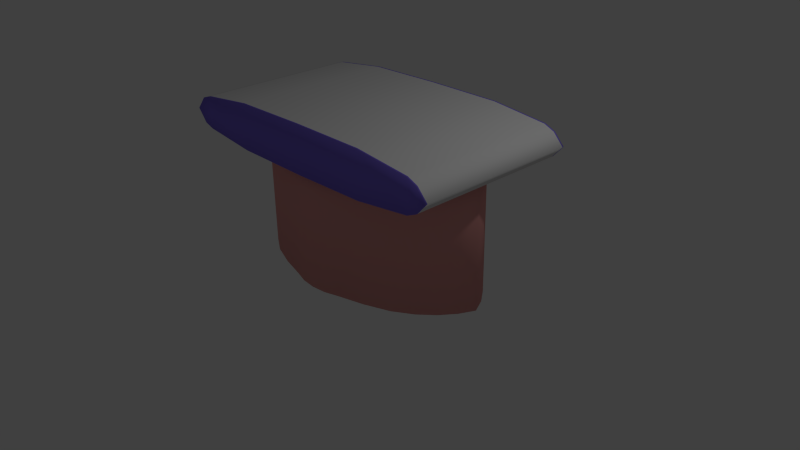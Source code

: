 # Source: Shops1.blend  (saved by Blender 2.79.0; exported with 4.5.12 LTS)
import bpy
from mathutils import Matrix  # noqa: F401  (used for matrix-valued properties, if any)

bpy.ops.wm.read_factory_settings(use_empty=True)
scene = bpy.context.scene
scene.name = 'Scene'

# ---- collections
col_collection_1 = bpy.data.collections.new('Collection 1'); scene.collection.children.link(col_collection_1)

# ---- materials (node trees are filled in below, after node groups)
mat_material_do_balcao = bpy.data.materials.new('material do balcao')
mat_material_do_balcao.alpha_threshold = 0.0
mat_material_do_balcao.use_transparent_shadow = False
mat_material_do_balcao.diffuse_color = (0.8, 0.7539, 0.3263, 1.0)
mat_material_do_balcao.roughness = 0.5
mat_material_do_balcao.line_color = (0.0, 0.0, 0.0, 1.0)
mat_material_de_cima = bpy.data.materials.new('material de cima')
mat_material_de_cima.alpha_threshold = 0.0
mat_material_de_cima.use_transparent_shadow = False
mat_material_de_cima.roughness = 0.5
mat_material_de_cima.line_color = (0.0, 0.0, 0.0, 1.0)
mat_material_da_letra = bpy.data.materials.new('material da letra')
mat_material_da_letra.alpha_threshold = 0.0
mat_material_da_letra.use_transparent_shadow = False
mat_material_da_letra.diffuse_color = (0.2331, 0.1697, 0.8, 1.0)
mat_material_da_letra.roughness = 0.5
mat_material_da_letra.line_color = (0.0, 0.0, 0.0, 1.0)
mat_materialda_estrutura = bpy.data.materials.new('materialDa Estrutura')
mat_materialda_estrutura.alpha_threshold = 0.0
mat_materialda_estrutura.use_transparent_shadow = False
mat_materialda_estrutura.diffuse_color = (0.8, 0.3506, 0.3302, 1.0)
mat_materialda_estrutura.roughness = 0.5
mat_materialda_estrutura.line_color = (0.0, 0.0, 0.0, 1.0)
mat_dentrodoshops = bpy.data.materials.new('dentroDoShops')
mat_dentrodoshops.alpha_threshold = 0.0
mat_dentrodoshops.use_transparent_shadow = False
mat_dentrodoshops.diffuse_color = (0.8, 0.7511, 0.3733, 1.0)
mat_dentrodoshops.roughness = 0.5
mat_dentrodoshops.line_color = (0.0, 0.0, 0.0, 1.0)

# ---- material node trees

# ---- world
world_world = bpy.data.worlds.new('World'); scene.world = world_world
world_world.color = (0.05088, 0.05088, 0.05088)
world_world.use_sun_shadow = False
world_world.sun_shadow_jitter_overblur = 0.0
world_world.cycles.sampling_method = 'NONE'
world_world.cycles.sample_map_resolution = 256

# ---- cameras
cam_camera = bpy.data.cameras.new('Camera')
cam_camera.clip_end = 100.0
cam_camera.lens = 35.0
cam_camera.sensor_width = 32.0
cam_camera.sensor_height = 18.0
cam_camera.ortho_scale = 7.314
cam_camera.dof.focus_distance = 0.0
cam_camera.dof.aperture_fstop = 128.0

# ---- lights
light_lamp = bpy.data.lights.new('Lamp', 'POINT')
light_lamp.transmission_factor = 0.0
light_lamp.cutoff_distance = 30.0
light_lamp.energy = 100.0
light_lamp.shadow_buffer_clip_start = 1.001
light_lamp.shadow_soft_size = 0.1
light_lamp.shadow_maximum_resolution = 0.006
light_lamp.use_absolute_resolution = True
light_lamp.cycles.use_multiple_importance_sampling = False

# ---- meshes
me_cubo = bpy.data.meshes.new('Cubo')
me_cubo.from_pydata([(-1.0, -1.0, -1.0), (-1.0, 1.0, -1.0), (1.0, 1.0, -1.0), (1.0, -1.0, -1.0), (-1.0, -1.0, 1.0), (-1.0, 1.0, 1.0), (1.0, 1.0, 1.0), (1.0, -1.0, 1.0)], [], [(4, 5, 1, 0), (5, 6, 2, 1), (6, 7, 3, 2), (7, 4, 0, 3), (0, 1, 2, 3), (7, 6, 5, 4)])
_uv = me_cubo.uv_layers.new(name='Mapa UV')
_uv.uv.foreach_set('vector', [0.4536, 0.3975, 0.7265, 0.3975, 0.7265, 0.3391, 0.4536, 0.3391, 0.7265, 0.3975, 0.7265, 0.3975, 0.7265, 0.3391, 0.7265, 0.3391, 0.7265, 0.3975, 0.4536, 0.3975, 0.4536, 0.3391, 0.7265, 0.3391, 0.4536, 0.3975, 0.4536, 0.3975, 0.4536, 0.3391, 0.4536, 0.3391, 0.4536, 0.3391, 0.7265, 0.3391, 0.7265, 0.3391, 0.4536, 0.3391, 0.4536, 0.3975, 0.7265, 0.3975, 0.7265, 0.3975, 0.4536, 0.3975])
me_cubo.materials.append(mat_material_do_balcao)
me_cubo.use_remesh_preserve_volume = False
me_cubo.use_remesh_preserve_attributes = False
me_cubo.use_mirror_vertex_groups = False
me_cubo.update()
me_c_rculo_002 = bpy.data.meshes.new('Círculo.002')
me_c_rculo_002.from_pydata([(-0.004402, 2.522, 1.479), (-0.2965, 2.179, 1.479), (-0.4149, 1.244, 1.479), (-0.43, -0.03333, 1.479), (-0.4149, -1.311, 1.479), (-0.2964, -2.246, 1.479), (-0.004402, -2.588, 1.479), (0.2876, -2.246, 1.479), (0.4061, -1.311, 1.479), (0.4212, -0.03333, 1.479), (0.4061, 1.244, 1.479), (0.2876, 2.179, 1.479), (-0.2348, 2.351, 1.479), (-0.2129, -2.417, 1.479), (0.2041, -2.417, 1.479), (0.226, 2.351, 1.479), (-0.004404, 2.522, -1.528), (-0.2965, 2.179, -1.528), (-0.4149, 1.244, -1.528), (-0.43, -0.03333, -1.528), (-0.4149, -1.311, -1.528), (-0.2965, -2.246, -1.528), (-0.004404, -2.588, -1.528), (0.2854, -2.251, -1.528), (0.4061, -1.311, -1.528), (0.4212, -0.03333, -1.528), (0.4061, 1.244, -1.528), (0.2876, 2.179, -1.528), (-0.238, 2.342, -1.528), (-0.2129, -2.417, -1.528), (0.2041, -2.417, -1.528), (0.226, 2.351, -1.528), (0.2907, 2.155, 1.479), (-0.004402, -2.588, 1.451), (0.2041, -2.417, 1.451), (-0.4149, -1.311, 1.451), (-0.2964, -2.246, 1.451), (-0.004402, 2.522, 1.451), (0.226, 2.351, 1.451), (-0.4149, 1.244, 1.451), (-0.43, -0.03333, 1.451), (-0.2129, -2.417, 1.451), (-0.2349, 2.35, 1.451), (0.2876, 2.179, 1.451), (-0.2965, 2.179, 1.451), (0.2041, -2.417, -1.498), (-0.2965, -2.246, -1.498), (0.226, 2.351, -1.498), (-0.43, -0.03333, -1.498), (-0.2129, -2.417, -1.498), (-0.238, 2.342, -1.498), (-0.004404, -2.588, -1.498), (-0.4149, -1.311, -1.498), (-0.004404, 2.522, -1.498), (-0.4149, 1.244, -1.498), (0.2876, 2.179, -1.498), (-0.2965, 2.179, -1.498), (0.4212, -0.03333, 1.454), (0.4061, 1.244, 1.454), (0.2876, -2.246, 1.454), (0.4061, -1.311, 1.454), (0.4061, 1.244, -1.485), (0.4061, -1.311, -1.485), (0.4212, -0.03333, -1.485), (0.2876, -2.246, -1.485)], [], [(51, 22, 30, 45), (52, 20, 21, 46), (53, 47, 31, 16), (54, 18, 19, 48), (51, 49, 29, 22), (53, 16, 28, 50), (55, 27, 31, 47), (63, 25, 26, 61), (64, 23, 24, 62), (46, 21, 29, 49), (48, 19, 20, 52), (7, 14, 34, 59), (56, 17, 18, 54), (58, 61, 55, 43), (62, 24, 25, 63), (12, 15, 0), (1, 32, 11, 15), (1, 15, 12), (3, 9, 10), (3, 10, 2), (4, 8, 9), (4, 9, 3), (5, 7, 8), (5, 8, 4), (13, 14, 7), (13, 7, 5), (6, 14, 13), (30, 22, 29), (30, 29, 21), (25, 24, 19), (24, 20, 19), (26, 25, 18), (25, 19, 18), (27, 26, 17), (26, 18, 17), (56, 50, 28, 17), (28, 31, 27), (28, 27, 17), (28, 16, 31), (6, 33, 34, 14), (4, 35, 36, 5), (0, 15, 38, 37), (2, 39, 40, 3), (6, 13, 41, 33), (0, 37, 42, 12), (11, 43, 38, 15), (5, 36, 41, 13), (3, 40, 35, 4), (1, 44, 39, 2), (1, 12, 42, 44), (33, 51, 45, 34), (35, 52, 46, 36), (37, 38, 47, 53), (39, 54, 48, 40), (33, 41, 49, 51), (37, 53, 50, 42), (43, 55, 47, 38), (36, 46, 49, 41), (40, 48, 52, 35), (44, 56, 54, 39), (44, 42, 50, 56), (9, 57, 58, 10), (7, 59, 60, 8), (8, 60, 57, 9), (2, 10, 32), (2, 32, 1), (10, 58, 43, 11, 32), (57, 63, 61, 58), (59, 64, 62, 60), (60, 62, 63, 57), (61, 26, 27, 55), (59, 34, 45, 64), (23, 30, 21), (24, 23, 20), (23, 21, 20), (64, 45, 30, 23)])
me_c_rculo_002.polygons.foreach_set('use_smooth', [True] * 76)
me_c_rculo_002.polygons.foreach_set('material_index', [1, 1, 1, 1, 1, 1, 1, 1, 1, 1, 1, 1, 1, 0, 1, 1, 1, 1, 1, 1, 1, 1, 1, 1, 1, 1, 1, 1, 1, 1, 1, 1, 1, 1, 1, 1, 1, 1, 1, 1, 1, 1, 1, 1, 1, 1, 1, 1, 1, 1, 0, 0, 0, 0, 0, 0, 0, 0, 0, 0, 0, 1, 1, 1, 1, 1, 1, 0, 0, 0, 1, 0, 1, 1, 1, 1])
_uv = me_c_rculo_002.uv_layers.new(name='Mapa UV')
_uv.uv.foreach_set('vector', [0.009147, 0.8532, 0.01486, 0.8536, 0.04195, 0.8195, 0.03785, 0.8146, 0.2467, 0.9471, 0.2473, 0.9413, 0.06877, 0.909, 0.06671, 0.9145, 0.9931, 0.8765, 0.9696, 0.8328, 0.9652, 0.8374, 0.9876, 0.8762, 0.7521, 0.9565, 0.7517, 0.9507, 0.5, 0.9519, 0.4999, 0.9577, 0.009147, 0.8532, 0.03288, 0.8951, 0.03748, 0.8905, 0.01486, 0.8536, 0.9931, 0.8765, 0.9876, 0.8762, 0.9593, 0.912, 0.963, 0.9165, 0.9365, 0.8159, 0.9345, 0.8215, 0.9652, 0.8374, 0.9696, 0.8328, 0.5037, 0.7703, 0.5036, 0.7789, 0.7564, 0.7898, 0.7573, 0.7814, 0.07174, 0.7954, 0.07338, 0.8038, 0.2527, 0.7787, 0.2521, 0.7703, 0.06671, 0.9145, 0.06877, 0.909, 0.03748, 0.8905, 0.03288, 0.8951, 0.4999, 0.9577, 0.5, 0.9519, 0.2473, 0.9413, 0.2467, 0.9471, 0.07548, 0.6701, 0.04577, 0.5873, 0.04224, 0.6057, 0.07378, 0.6928, 0.9321, 0.9304, 0.9304, 0.9247, 0.7517, 0.9507, 0.7521, 0.9565, 0.7064, 0.5889, 0.4317, 0.3964, 0.4574, 0.3803, 0.748, 0.3926, 0.2521, 0.7703, 0.2527, 0.7787, 0.5036, 0.7789, 0.5037, 0.7703, 0.9711, 0.3071, 0.9648, 0.7124, 0.9954, 0.5218, 0.94, 0.2302, 0.9283, 0.7718, 0.9335, 0.7685, 0.9648, 0.7124, 0.94, 0.2302, 0.9648, 0.7124, 0.9711, 0.3071, 0.5075, 0.02176, 0.5042, 0.8842, 0.7549, 0.8849, 0.5075, 0.02176, 0.7549, 0.8849, 0.7601, 0.07319, 0.2561, 0.02858, 0.252, 0.8322, 0.5042, 0.8842, 0.2561, 0.02858, 0.5042, 0.8842, 0.5075, 0.02176, 0.08096, 0.1561, 0.07548, 0.6701, 0.252, 0.8322, 0.08096, 0.1561, 0.252, 0.8322, 0.2561, 0.02858, 0.05031, 0.2277, 0.04577, 0.5873, 0.07548, 0.6701, 0.05031, 0.2277, 0.07548, 0.6701, 0.08096, 0.1561, 0.02317, 0.4005, 0.04577, 0.5873, 0.05031, 0.2277, 0.04195, 0.8195, 0.01486, 0.8536, 0.03748, 0.8905, 0.04195, 0.8195, 0.03748, 0.8905, 0.06877, 0.909, 0.5036, 0.7789, 0.2527, 0.7787, 0.5, 0.9519, 0.2527, 0.7787, 0.2473, 0.9413, 0.5, 0.9519, 0.7564, 0.7898, 0.5036, 0.7789, 0.7517, 0.9507, 0.5036, 0.7789, 0.5, 0.9519, 0.7517, 0.9507, 0.9345, 0.8215, 0.7564, 0.7898, 0.9304, 0.9247, 0.7564, 0.7898, 0.7517, 0.9507, 0.9304, 0.9247, 0.9321, 0.9304, 0.963, 0.9165, 0.9593, 0.912, 0.9304, 0.9247, 0.9593, 0.912, 0.9652, 0.8374, 0.9345, 0.8215, 0.9593, 0.912, 0.9345, 0.8215, 0.9304, 0.9247, 0.9593, 0.912, 0.9876, 0.8762, 0.9652, 0.8374, 0.02317, 0.4005, 0.01685, 0.3986, 0.04224, 0.6057, 0.04577, 0.5873, 0.2561, 0.02858, 0.2557, 0.001024, 0.07932, 0.1303, 0.08096, 0.1561, 0.9954, 0.5218, 0.9648, 0.7124, 0.9678, 0.7339, 1.002, 0.5244, 0.7601, 0.07319, 0.7607, 0.04589, 0.5076, -0.00603, 0.5075, 0.02176, 0.02317, 0.4005, 0.05031, 0.2277, 0.04717, 0.2078, 0.01685, 0.3986, 0.9954, 0.5218, 1.002, 0.5244, 0.9748, 0.2859, 0.9711, 0.3071, 0.9335, 0.7685, 0.9349, 0.7955, 0.9678, 0.7339, 0.9648, 0.7124, 0.08096, 0.1561, 0.07932, 0.1303, 0.04717, 0.2078, 0.05031, 0.2277, 0.5075, 0.02176, 0.5076, -0.00603, 0.2557, 0.001024, 0.2561, 0.02858, 0.94, 0.2302, 0.9418, 0.2038, 0.7607, 0.04589, 0.7601, 0.07319, 0.94, 0.2302, 0.9711, 0.3071, 0.9748, 0.2859, 0.9418, 0.2038, 0.007516, 0.4649, 0.2948, 0.4164, 0.2982, 0.4216, 0.01774, 0.5092, 0.0451, 0.1961, 0.324, 0.3911, 0.2997, 0.4055, 0.0001257, 0.3944, 0.7407, 0.3229, 0.748, 0.3696, 0.4618, 0.3741, 0.4639, 0.3684, 0.6124, 0.07775, 0.4199, 0.3605, 0.3706, 0.3738, 0.2977, 0.0001257, 0.007516, 0.4649, 0.0003019, 0.4197, 0.2966, 0.4101, 0.2948, 0.4164, 0.7407, 0.3229, 0.4639, 0.3684, 0.4592, 0.3638, 0.7301, 0.2772, 0.748, 0.3926, 0.4574, 0.3803, 0.4618, 0.3741, 0.748, 0.3696, 0.0001257, 0.3944, 0.2997, 0.4055, 0.2966, 0.4101, 0.0003019, 0.4197, 0.2977, 0.0001257, 0.3706, 0.3738, 0.324, 0.3911, 0.0451, 0.1961, 0.7222, 0.2545, 0.4534, 0.3594, 0.4199, 0.3605, 0.6124, 0.07775, 0.7222, 0.2545, 0.7301, 0.2772, 0.4592, 0.3638, 0.4534, 0.3594, 0.5042, 0.8842, 0.5041, 0.9085, 0.7552, 0.9085, 0.7549, 0.8849, 0.07548, 0.6701, 0.07378, 0.6928, 0.2515, 0.8558, 0.252, 0.8322, 0.252, 0.8322, 0.2515, 0.8558, 0.5041, 0.9085, 0.5042, 0.8842, 0.7601, 0.07319, 0.7549, 0.8849, 0.9283, 0.7718, 0.7601, 0.07319, 0.9283, 0.7718, 0.94, 0.2302, 0.7549, 0.8849, 0.7552, 0.9085, 0.9349, 0.7955, 0.9335, 0.7685, 0.9283, 0.7718, 0.4562, 0.7871, 0.3841, 0.4139, 0.4317, 0.3964, 0.7064, 0.5889, 0.02604, 0.5326, 0.3032, 0.4242, 0.3341, 0.4265, 0.1395, 0.7112, 0.1395, 0.7112, 0.3341, 0.4265, 0.3841, 0.4139, 0.4562, 0.7871, 0.7573, 0.7814, 0.7564, 0.7898, 0.9345, 0.8215, 0.9365, 0.8159, 0.02604, 0.5326, 0.01774, 0.5092, 0.2982, 0.4216, 0.3032, 0.4242, 0.07338, 0.8038, 0.04195, 0.8195, 0.06877, 0.909, 0.2527, 0.7787, 0.07338, 0.8038, 0.2473, 0.9413, 0.07338, 0.8038, 0.06877, 0.909, 0.2473, 0.9413, 0.07174, 0.7954, 0.03785, 0.8146, 0.04195, 0.8195, 0.07338, 0.8038])
me_c_rculo_002.materials.append(mat_material_de_cima)
me_c_rculo_002.materials.append(mat_material_da_letra)
me_c_rculo_002.use_remesh_preserve_volume = False
me_c_rculo_002.use_remesh_preserve_attributes = False
me_c_rculo_002.use_mirror_vertex_groups = False
me_c_rculo_002.update()
me_c_rculo = bpy.data.meshes.new('Círculo')
me_c_rculo.from_pydata([(-0.9289, -0.1951, -1.001), (-0.872, -0.3827, -1.001), (-0.7795, -0.7308, -1.001), (-0.6552, -1.062, -1.001), (-0.5036, -1.306, -1.001), (-0.3308, -1.496, -1.001), (-0.1432, -1.638, -1.001), (0.05193, -1.733, -1.001), (0.247, -1.638, -1.001), (0.4346, -1.496, -1.001), (0.6075, -1.306, -1.001), (0.759, -1.062, -1.001), (0.8834, -0.7308, -1.001), (-0.9289, -0.1951, 0.2692), (-0.872, -0.3827, 0.2692), (-0.7795, -0.7308, 0.2692), (-0.6552, -1.062, 0.2692), (-0.5036, -1.306, 0.2692), (-0.3308, -1.496, 0.2692), (-0.1432, -1.638, 0.2692), (0.05193, -1.733, 0.2692), (0.247, -1.638, 0.2692), (0.4346, -1.496, 0.2692), (0.6075, -1.306, 0.2692), (0.759, -1.062, 0.2692), (0.8834, -0.7308, 0.2692), (0.9758, -0.3827, 0.2692), (1.033, -0.1951, 0.2692), (-0.9289, -0.1951, 0.5751), (-0.872, -0.3827, 0.5751), (-0.7795, -0.7308, 0.5751), (-0.6552, -1.062, 0.5751), (-0.5036, -1.306, 0.5751), (-0.3308, -1.496, 0.5751), (-0.1432, -1.638, 0.5751), (0.05193, -1.733, 0.5751), (0.247, -1.638, 0.5751), (0.4346, -1.496, 0.5751), (0.6075, -1.306, 0.5751), (0.759, -1.062, 0.5751), (0.8834, -0.7308, 0.5751), (0.9758, -0.3827, 0.5751), (1.033, -0.1951, 0.5751), (-0.9481, 2.022e-08, -1.001), (-0.9289, 0.1951, -1.001), (-0.872, 0.3827, -1.001), (-0.7795, 0.7308, -1.001), (-0.6552, 1.062, -1.001), (-0.5036, 1.306, -1.001), (-0.3308, 1.496, -1.001), (-0.1432, 1.638, -1.001), (0.05193, 1.733, -1.001), (0.247, 1.638, -1.001), (0.4346, 1.496, -1.001), (0.6075, 1.306, -1.001), (0.759, 1.062, -1.001), (0.8834, 0.7308, -1.001), (-0.9481, 2.022e-08, 0.2692), (-0.9289, 0.1951, 0.2692), (-0.872, 0.3827, 0.2692), (-0.7795, 0.7308, 0.2692), (-0.6552, 1.062, 0.2692), (-0.5036, 1.306, 0.2692), (-0.3308, 1.496, 0.2692), (-0.1432, 1.638, 0.2692), (0.05193, 1.733, 0.2692), (0.247, 1.638, 0.2692), (0.4346, 1.496, 0.2692), (0.6075, 1.306, 0.2692), (0.759, 1.062, 0.2692), (0.8834, 0.7308, 0.2692), (0.9758, 0.3827, 0.2692), (1.033, 0.1951, 0.2692), (1.052, 2.022e-08, 0.2692), (-0.9481, 2.022e-08, 0.5751), (-0.9289, 0.1951, 0.5751), (-0.872, 0.3827, 0.5751), (-0.7795, 0.7308, 0.5751), (-0.6552, 1.062, 0.5751), (-0.5036, 1.306, 0.5751), (-0.3308, 1.496, 0.5751), (-0.1432, 1.638, 0.5751), (0.05193, 1.733, 0.5751), (0.247, 1.638, 0.5751), (0.4346, 1.496, 0.5751), (0.6075, 1.306, 0.5751), (0.759, 1.062, 0.5751), (0.8834, 0.7308, 0.5751), (0.9758, 0.3827, 0.5751), (1.033, 0.1951, 0.5751), (1.052, 2.022e-08, 0.5751), (-0.8955, -0.1885, -1.001), (-0.8392, -0.3734, -1.001), (-0.7472, -0.7204, -1.001), (-0.6247, -1.047, -1.001), (-0.4765, -1.285, -1.001), (-0.3078, -1.471, -1.001), (-0.1254, -1.609, -1.001), (0.05193, -1.699, -1.001), (0.2293, -1.609, -1.001), (0.4117, -1.471, -1.001), (0.5804, -1.285, -1.001), (0.7285, -1.047, -1.001), (0.8516, -0.7188, -1.001), (-0.8955, -0.1885, 0.2692), (-0.8392, -0.3734, 0.2692), (-0.7472, -0.7204, 0.2692), (-0.6247, -1.047, 0.2692), (-0.4765, -1.285, 0.2692), (-0.3078, -1.471, 0.2692), (-0.1254, -1.609, 0.2692), (0.05193, -1.699, 0.2692), (0.2293, -1.609, 0.2692), (0.4117, -1.471, 0.2692), (0.5804, -1.285, 0.2692), (0.7285, -1.047, 0.2692), (0.8512, -0.7199, 0.2692), (0.9431, -0.3734, 0.2692), (0.9994, -0.1885, 0.2692), (-0.8955, -0.1885, 0.5751), (-0.8392, -0.3734, 0.5751), (-0.7472, -0.7204, 0.5751), (-0.6247, -1.047, 0.5751), (-0.4765, -1.285, 0.5751), (-0.3078, -1.471, 0.5751), (-0.1254, -1.609, 0.5751), (0.05193, -1.699, 0.5751), (0.2293, -1.609, 0.5751), (0.4117, -1.471, 0.5751), (0.5804, -1.285, 0.5751), (0.7285, -1.047, 0.5751), (0.851, -0.7204, 0.5751), (0.9431, -0.3734, 0.5751), (0.9994, -0.1885, 0.5751), (-0.9141, 2.022e-08, -1.001), (-0.8955, 0.1885, -1.001), (-0.8392, 0.3734, -1.001), (-0.7472, 0.7204, -1.001), (-0.6247, 1.047, -1.001), (-0.4765, 1.285, -1.001), (-0.3078, 1.471, -1.001), (-0.1254, 1.609, -1.001), (0.05193, 1.699, -1.001), (0.2293, 1.609, -1.001), (0.4117, 1.471, -1.001), (0.5804, 1.285, -1.001), (0.7285, 1.047, -1.001), (0.8516, 0.7188, -1.001), (-0.9141, 2.022e-08, 0.2692), (-0.8955, 0.1885, 0.2692), (-0.8392, 0.3734, 0.2692), (-0.7472, 0.7204, 0.2692), (-0.6247, 1.047, 0.2692), (-0.4765, 1.285, 0.2692), (-0.3078, 1.471, 0.2692), (-0.1254, 1.609, 0.2692), (0.05193, 1.699, 0.2692), (0.2293, 1.609, 0.2692), (0.4117, 1.471, 0.2692), (0.5804, 1.285, 0.2692), (0.7285, 1.047, 0.2692), (0.8512, 0.7199, 0.2692), (0.9431, 0.3734, 0.2692), (0.9994, 0.1885, 0.2692), (1.018, 2.022e-08, 0.2692), (-0.9141, 2.022e-08, 0.5751), (-0.8955, 0.1885, 0.5751), (-0.8392, 0.3734, 0.5751), (-0.7472, 0.7204, 0.5751), (-0.6247, 1.047, 0.5751), (-0.4765, 1.285, 0.5751), (-0.3078, 1.471, 0.5751), (-0.1254, 1.609, 0.5751), (0.05193, 1.699, 0.5751), (0.2293, 1.609, 0.5751), (0.4117, 1.471, 0.5751), (0.5804, 1.285, 0.5751), (0.7285, 1.047, 0.5751), (0.851, 0.7204, 0.5751), (0.9431, 0.3734, 0.5751), (0.9994, 0.1885, 0.5751), (1.018, 2.022e-08, 0.5751)], [], [(3, 4, 17, 16), (1, 2, 15, 14), (43, 0, 13, 57), (10, 11, 24, 23), (8, 9, 22, 21), (6, 7, 20, 19), (4, 5, 18, 17), (2, 3, 16, 15), (0, 1, 14, 13), (11, 12, 25, 24), (9, 10, 23, 22), (7, 8, 21, 20), (5, 6, 19, 18), (22, 23, 38, 37), (20, 21, 36, 35), (18, 19, 34, 33), (16, 17, 32, 31), (27, 73, 90, 42), (14, 15, 30, 29), (25, 26, 41, 40), (57, 13, 28, 74), (23, 24, 39, 38), (21, 22, 37, 36), (19, 20, 35, 34), (17, 18, 33, 32), (15, 16, 31, 30), (26, 27, 42, 41), (13, 14, 29, 28), (24, 25, 40, 39), (47, 61, 62, 48), (45, 59, 60, 46), (43, 57, 58, 44), (54, 68, 69, 55), (52, 66, 67, 53), (50, 64, 65, 51), (48, 62, 63, 49), (46, 60, 61, 47), (44, 58, 59, 45), (55, 69, 70, 56), (53, 67, 68, 54), (51, 65, 66, 52), (49, 63, 64, 50), (67, 84, 85, 68), (65, 82, 83, 66), (63, 80, 81, 64), (61, 78, 79, 62), (72, 89, 90, 73), (59, 76, 77, 60), (70, 87, 88, 71), (57, 74, 75, 58), (68, 85, 86, 69), (66, 83, 84, 67), (64, 81, 82, 65), (62, 79, 80, 63), (60, 77, 78, 61), (71, 88, 89, 72), (58, 75, 76, 59), (69, 86, 87, 70), (107, 108, 95, 94), (105, 106, 93, 92), (148, 104, 91, 134), (114, 115, 102, 101), (112, 113, 100, 99), (110, 111, 98, 97), (108, 109, 96, 95), (106, 107, 94, 93), (104, 105, 92, 91), (115, 116, 103, 102), (113, 114, 101, 100), (111, 112, 99, 98), (109, 110, 97, 96), (128, 129, 114, 113), (126, 127, 112, 111), (124, 125, 110, 109), (122, 123, 108, 107), (133, 181, 164, 118), (120, 121, 106, 105), (131, 132, 117, 116), (165, 119, 104, 148), (129, 130, 115, 114), (127, 128, 113, 112), (125, 126, 111, 110), (123, 124, 109, 108), (121, 122, 107, 106), (132, 133, 118, 117), (119, 120, 105, 104), (130, 131, 116, 115), (139, 153, 152, 138), (137, 151, 150, 136), (135, 149, 148, 134), (146, 160, 159, 145), (144, 158, 157, 143), (142, 156, 155, 141), (140, 154, 153, 139), (138, 152, 151, 137), (136, 150, 149, 135), (147, 161, 160, 146), (145, 159, 158, 144), (143, 157, 156, 142), (141, 155, 154, 140), (159, 176, 175, 158), (157, 174, 173, 156), (155, 172, 171, 154), (153, 170, 169, 152), (164, 181, 180, 163), (151, 168, 167, 150), (162, 179, 178, 161), (149, 166, 165, 148), (160, 177, 176, 159), (158, 175, 174, 157), (156, 173, 172, 155), (154, 171, 170, 153), (152, 169, 168, 151), (163, 180, 179, 162), (150, 167, 166, 149), (161, 178, 177, 160), (0, 43, 134, 91), (1, 0, 91, 92), (2, 1, 92, 93), (3, 2, 93, 94), (4, 3, 94, 95), (5, 4, 95, 96), (6, 5, 96, 97), (7, 6, 97, 98), (8, 7, 98, 99), (9, 8, 99, 100), (10, 9, 100, 101), (11, 10, 101, 102), (12, 11, 102, 103), (26, 25, 116, 117), (27, 26, 117, 118), (73, 27, 118, 164), (25, 12, 103, 116), (74, 28, 119, 165), (28, 29, 120, 119), (29, 30, 121, 120), (30, 31, 122, 121), (31, 32, 123, 122), (32, 33, 124, 123), (33, 34, 125, 124), (34, 35, 126, 125), (35, 36, 127, 126), (36, 37, 128, 127), (37, 38, 129, 128), (38, 39, 130, 129), (39, 40, 131, 130), (40, 41, 132, 131), (41, 42, 133, 132), (42, 90, 181, 133), (43, 44, 135, 134), (44, 45, 136, 135), (45, 46, 137, 136), (46, 47, 138, 137), (47, 48, 139, 138), (48, 49, 140, 139), (49, 50, 141, 140), (50, 51, 142, 141), (51, 52, 143, 142), (52, 53, 144, 143), (53, 54, 145, 144), (54, 55, 146, 145), (55, 56, 147, 146), (70, 71, 162, 161), (71, 72, 163, 162), (72, 73, 164, 163), (56, 70, 161, 147), (75, 74, 165, 166), (76, 75, 166, 167), (77, 76, 167, 168), (78, 77, 168, 169), (79, 78, 169, 170), (80, 79, 170, 171), (81, 80, 171, 172), (82, 81, 172, 173), (83, 82, 173, 174), (84, 83, 174, 175), (85, 84, 175, 176), (86, 85, 176, 177), (87, 86, 177, 178), (88, 87, 178, 179), (89, 88, 179, 180), (90, 89, 180, 181)])
me_c_rculo.polygons.foreach_set('use_smooth', [True] * 182)
me_c_rculo.polygons.foreach_set('material_index', [0, 0, 0, 0, 0, 0, 0, 0, 0, 0, 0, 0, 0, 0, 0, 0, 0, 0, 0, 0, 0, 0, 0, 0, 0, 0, 0, 0, 0, 0, 0, 0, 0, 0, 0, 0, 0, 0, 0, 0, 0, 0, 0, 0, 0, 0, 0, 0, 0, 0, 0, 0, 0, 0, 0, 0, 0, 0, 1, 1, 1, 1, 1, 1, 1, 1, 1, 1, 1, 1, 1, 1, 1, 1, 1, 1, 1, 1, 1, 1, 1, 1, 1, 1, 1, 1, 1, 1, 1, 1, 1, 1, 1, 1, 1, 1, 1, 1, 1, 1, 1, 1, 1, 1, 1, 1, 1, 1, 1, 1, 1, 1, 1, 1, 1, 1, 0, 0, 0, 0, 0, 0, 0, 0, 0, 0, 0, 0, 0, 0, 0, 0, 1, 0, 0, 0, 0, 0, 0, 0, 0, 0, 0, 0, 0, 0, 0, 0, 0, 0, 0, 0, 0, 0, 0, 0, 0, 0, 0, 0, 0, 0, 0, 0, 0, 1, 0, 0, 0, 0, 0, 0, 0, 0, 0, 0, 0, 0, 0, 0, 0, 0])
_uv = me_c_rculo.uv_layers.new(name='Mapa UV')
_uv.uv.foreach_set('vector', [0.4295, 0.431, 0.412, 0.431, 0.412, 0.5222, 0.4295, 0.5222, 0.4783, 0.431, 0.4533, 0.431, 0.4533, 0.5222, 0.4783, 0.5222, 0.5058, 0.431, 0.4918, 0.431, 0.4918, 0.5222, 0.5058, 0.5222, 0.412, 0.431, 0.4295, 0.431, 0.4295, 0.5222, 0.412, 0.5222, 0.3881, 0.431, 0.3983, 0.431, 0.3983, 0.5222, 0.3881, 0.5222, 0.3881, 0.431, 0.3813, 0.431, 0.3813, 0.5222, 0.3881, 0.5222, 0.412, 0.431, 0.3983, 0.431, 0.3983, 0.5222, 0.412, 0.5222, 0.4533, 0.431, 0.4295, 0.431, 0.4295, 0.5222, 0.4533, 0.5222, 0.4918, 0.431, 0.4783, 0.431, 0.4783, 0.5222, 0.4918, 0.5222, 0.4295, 0.431, 0.4533, 0.431, 0.4533, 0.5222, 0.4295, 0.5222, 0.3983, 0.431, 0.412, 0.431, 0.412, 0.5222, 0.3983, 0.5222, 0.3813, 0.431, 0.3881, 0.431, 0.3881, 0.5222, 0.3813, 0.5222, 0.3983, 0.431, 0.3881, 0.431, 0.3881, 0.5222, 0.3983, 0.5222, 0.3983, 0.5222, 0.412, 0.5222, 0.412, 0.5442, 0.3983, 0.5442, 0.3813, 0.5222, 0.3881, 0.5222, 0.3881, 0.5442, 0.3813, 0.5442, 0.3983, 0.5222, 0.3881, 0.5222, 0.3881, 0.5442, 0.3983, 0.5442, 0.4295, 0.5222, 0.412, 0.5222, 0.412, 0.5442, 0.4295, 0.5442, 0.4918, 0.5222, 0.5058, 0.5222, 0.5058, 0.5442, 0.4918, 0.5442, 0.4783, 0.5222, 0.4533, 0.5222, 0.4533, 0.5442, 0.4783, 0.5442, 0.4533, 0.5222, 0.4783, 0.5222, 0.4783, 0.5442, 0.4533, 0.5442, 0.5058, 0.5222, 0.4918, 0.5222, 0.4918, 0.5442, 0.5058, 0.5442, 0.412, 0.5222, 0.4295, 0.5222, 0.4295, 0.5442, 0.412, 0.5442, 0.3881, 0.5222, 0.3983, 0.5222, 0.3983, 0.5442, 0.3881, 0.5442, 0.3881, 0.5222, 0.3813, 0.5222, 0.3813, 0.5442, 0.3881, 0.5442, 0.412, 0.5222, 0.3983, 0.5222, 0.3983, 0.5442, 0.412, 0.5442, 0.4533, 0.5222, 0.4295, 0.5222, 0.4295, 0.5442, 0.4533, 0.5442, 0.4783, 0.5222, 0.4918, 0.5222, 0.4918, 0.5442, 0.4783, 0.5442, 0.4918, 0.5222, 0.4783, 0.5222, 0.4783, 0.5442, 0.4918, 0.5442, 0.4295, 0.5222, 0.4533, 0.5222, 0.4533, 0.5442, 0.4295, 0.5442, 0.5821, 0.431, 0.5821, 0.5222, 0.5996, 0.5222, 0.5996, 0.431, 0.5333, 0.431, 0.5333, 0.5222, 0.5583, 0.5222, 0.5583, 0.431, 0.5058, 0.431, 0.5058, 0.5222, 0.5198, 0.5222, 0.5198, 0.431, 0.5996, 0.431, 0.5996, 0.5222, 0.5821, 0.5222, 0.5821, 0.431, 0.6235, 0.431, 0.6235, 0.5222, 0.6133, 0.5222, 0.6133, 0.431, 0.6235, 0.431, 0.6235, 0.5222, 0.6303, 0.5222, 0.6303, 0.431, 0.5996, 0.431, 0.5996, 0.5222, 0.6133, 0.5222, 0.6133, 0.431, 0.5583, 0.431, 0.5583, 0.5222, 0.5821, 0.5222, 0.5821, 0.431, 0.5198, 0.431, 0.5198, 0.5222, 0.5333, 0.5222, 0.5333, 0.431, 0.5821, 0.431, 0.5821, 0.5222, 0.5583, 0.5222, 0.5583, 0.431, 0.6133, 0.431, 0.6133, 0.5222, 0.5996, 0.5222, 0.5996, 0.431, 0.6303, 0.431, 0.6303, 0.5222, 0.6235, 0.5222, 0.6235, 0.431, 0.6133, 0.431, 0.6133, 0.5222, 0.6235, 0.5222, 0.6235, 0.431, 0.6133, 0.5222, 0.6133, 0.5442, 0.5996, 0.5442, 0.5996, 0.5222, 0.6303, 0.5222, 0.6303, 0.5442, 0.6235, 0.5442, 0.6235, 0.5222, 0.6133, 0.5222, 0.6133, 0.5442, 0.6235, 0.5442, 0.6235, 0.5222, 0.5821, 0.5222, 0.5821, 0.5442, 0.5996, 0.5442, 0.5996, 0.5222, 0.5198, 0.5222, 0.5198, 0.5442, 0.5058, 0.5442, 0.5058, 0.5222, 0.5333, 0.5222, 0.5333, 0.5442, 0.5583, 0.5442, 0.5583, 0.5222, 0.5583, 0.5222, 0.5583, 0.5442, 0.5333, 0.5442, 0.5333, 0.5222, 0.5058, 0.5222, 0.5058, 0.5442, 0.5198, 0.5442, 0.5198, 0.5222, 0.5996, 0.5222, 0.5996, 0.5442, 0.5821, 0.5442, 0.5821, 0.5222, 0.6235, 0.5222, 0.6235, 0.5442, 0.6133, 0.5442, 0.6133, 0.5222, 0.6235, 0.5222, 0.6235, 0.5442, 0.6303, 0.5442, 0.6303, 0.5222, 0.5996, 0.5222, 0.5996, 0.5442, 0.6133, 0.5442, 0.6133, 0.5222, 0.5583, 0.5222, 0.5583, 0.5442, 0.5821, 0.5442, 0.5821, 0.5222, 0.5333, 0.5222, 0.5333, 0.5442, 0.5198, 0.5442, 0.5198, 0.5222, 0.5198, 0.5222, 0.5198, 0.5442, 0.5333, 0.5442, 0.5333, 0.5222, 0.5821, 0.5222, 0.5821, 0.5442, 0.5583, 0.5442, 0.5583, 0.5222, 0.4306, 0.5222, 0.4135, 0.5222, 0.4135, 0.431, 0.4306, 0.431, 0.479, 0.5222, 0.4541, 0.5222, 0.4541, 0.431, 0.479, 0.431, 0.5058, 0.5222, 0.4923, 0.5222, 0.4923, 0.431, 0.5058, 0.431, 0.4135, 0.5222, 0.4306, 0.5222, 0.4306, 0.431, 0.4135, 0.431, 0.3902, 0.5222, 0.4001, 0.5222, 0.4001, 0.431, 0.3902, 0.431, 0.3902, 0.5222, 0.3838, 0.5222, 0.3838, 0.431, 0.3902, 0.431, 0.4135, 0.5222, 0.4001, 0.5222, 0.4001, 0.431, 0.4135, 0.431, 0.4541, 0.5222, 0.4306, 0.5222, 0.4306, 0.431, 0.4541, 0.431, 0.4923, 0.5222, 0.479, 0.5222, 0.479, 0.431, 0.4923, 0.431, 0.4306, 0.5222, 0.4541, 0.5222, 0.4542, 0.431, 0.4306, 0.431, 0.4001, 0.5222, 0.4135, 0.5222, 0.4135, 0.431, 0.4001, 0.431, 0.3838, 0.5222, 0.3902, 0.5222, 0.3902, 0.431, 0.3838, 0.431, 0.4001, 0.5222, 0.3902, 0.5222, 0.3902, 0.431, 0.4001, 0.431, 0.4001, 0.5442, 0.4135, 0.5442, 0.4135, 0.5222, 0.4001, 0.5222, 0.3838, 0.5442, 0.3902, 0.5442, 0.3902, 0.5222, 0.3838, 0.5222, 0.4001, 0.5442, 0.3902, 0.5442, 0.3902, 0.5222, 0.4001, 0.5222, 0.4306, 0.5442, 0.4135, 0.5442, 0.4135, 0.5222, 0.4306, 0.5222, 0.4923, 0.5442, 0.5058, 0.5442, 0.5058, 0.5222, 0.4923, 0.5222, 0.479, 0.5442, 0.4541, 0.5442, 0.4541, 0.5222, 0.479, 0.5222, 0.4541, 0.5442, 0.479, 0.5442, 0.479, 0.5222, 0.4541, 0.5222, 0.5058, 0.5442, 0.4923, 0.5442, 0.4923, 0.5222, 0.5058, 0.5222, 0.4135, 0.5442, 0.4306, 0.5442, 0.4306, 0.5222, 0.4135, 0.5222, 0.3902, 0.5442, 0.4001, 0.5442, 0.4001, 0.5222, 0.3902, 0.5222, 0.3902, 0.5442, 0.3838, 0.5442, 0.3838, 0.5222, 0.3902, 0.5222, 0.4135, 0.5442, 0.4001, 0.5442, 0.4001, 0.5222, 0.4135, 0.5222, 0.4541, 0.5442, 0.4306, 0.5442, 0.4306, 0.5222, 0.4541, 0.5222, 0.479, 0.5442, 0.4923, 0.5442, 0.4923, 0.5222, 0.479, 0.5222, 0.4923, 0.5442, 0.479, 0.5442, 0.479, 0.5222, 0.4923, 0.5222, 0.4306, 0.5442, 0.4541, 0.5442, 0.4541, 0.5222, 0.4306, 0.5222, 0.5982, 0.431, 0.5982, 0.5222, 0.581, 0.5222, 0.581, 0.431, 0.5576, 0.431, 0.5576, 0.5222, 0.5326, 0.5222, 0.5326, 0.431, 0.5194, 0.431, 0.5194, 0.5222, 0.5058, 0.5222, 0.5058, 0.431, 0.581, 0.431, 0.581, 0.5222, 0.5982, 0.5222, 0.5982, 0.431, 0.6115, 0.431, 0.6115, 0.5222, 0.6214, 0.5222, 0.6214, 0.431, 0.6279, 0.431, 0.6279, 0.5222, 0.6214, 0.5222, 0.6214, 0.431, 0.6115, 0.431, 0.6115, 0.5222, 0.5982, 0.5222, 0.5982, 0.431, 0.581, 0.431, 0.581, 0.5222, 0.5576, 0.5222, 0.5576, 0.431, 0.5326, 0.431, 0.5326, 0.5222, 0.5194, 0.5222, 0.5194, 0.431, 0.5575, 0.431, 0.5575, 0.5222, 0.581, 0.5222, 0.581, 0.431, 0.5982, 0.431, 0.5982, 0.5222, 0.6115, 0.5222, 0.6115, 0.431, 0.6214, 0.431, 0.6214, 0.5222, 0.6279, 0.5222, 0.6279, 0.431, 0.6214, 0.431, 0.6214, 0.5222, 0.6115, 0.5222, 0.6115, 0.431, 0.5982, 0.5222, 0.5982, 0.5442, 0.6115, 0.5442, 0.6115, 0.5222, 0.6214, 0.5222, 0.6214, 0.5442, 0.6279, 0.5442, 0.6279, 0.5222, 0.6214, 0.5222, 0.6214, 0.5442, 0.6115, 0.5442, 0.6115, 0.5222, 0.5982, 0.5222, 0.5982, 0.5442, 0.581, 0.5442, 0.581, 0.5222, 0.5058, 0.5222, 0.5058, 0.5442, 0.5194, 0.5442, 0.5194, 0.5222, 0.5576, 0.5222, 0.5576, 0.5442, 0.5326, 0.5442, 0.5326, 0.5222, 0.5326, 0.5222, 0.5326, 0.5442, 0.5576, 0.5442, 0.5575, 0.5222, 0.5194, 0.5222, 0.5194, 0.5442, 0.5058, 0.5442, 0.5058, 0.5222, 0.581, 0.5222, 0.581, 0.5442, 0.5982, 0.5442, 0.5982, 0.5222, 0.6115, 0.5222, 0.6115, 0.5442, 0.6214, 0.5442, 0.6214, 0.5222, 0.6279, 0.5222, 0.6279, 0.5442, 0.6214, 0.5442, 0.6214, 0.5222, 0.6115, 0.5222, 0.6115, 0.5442, 0.5982, 0.5442, 0.5982, 0.5222, 0.581, 0.5222, 0.581, 0.5442, 0.5576, 0.5442, 0.5576, 0.5222, 0.5194, 0.5222, 0.5194, 0.5442, 0.5326, 0.5442, 0.5326, 0.5222, 0.5326, 0.5222, 0.5326, 0.5442, 0.5194, 0.5442, 0.5194, 0.5222, 0.5575, 0.5222, 0.5576, 0.5442, 0.581, 0.5442, 0.581, 0.5222, 0.4918, 0.431, 0.5058, 0.431, 0.5058, 0.431, 0.4923, 0.431, 0.4783, 0.431, 0.4918, 0.431, 0.4923, 0.431, 0.479, 0.431, 0.4533, 0.431, 0.4783, 0.431, 0.479, 0.431, 0.4541, 0.431, 0.4295, 0.431, 0.4533, 0.431, 0.4541, 0.431, 0.4306, 0.431, 0.412, 0.431, 0.4295, 0.431, 0.4306, 0.431, 0.4135, 0.431, 0.3983, 0.431, 0.412, 0.431, 0.4135, 0.431, 0.4001, 0.431, 0.3881, 0.431, 0.3983, 0.431, 0.4001, 0.431, 0.3902, 0.431, 0.3813, 0.431, 0.3881, 0.431, 0.3902, 0.431, 0.3838, 0.431, 0.3881, 0.431, 0.3813, 0.431, 0.3838, 0.431, 0.3902, 0.431, 0.3983, 0.431, 0.3881, 0.431, 0.3902, 0.431, 0.4001, 0.431, 0.412, 0.431, 0.3983, 0.431, 0.4001, 0.431, 0.4135, 0.431, 0.4295, 0.431, 0.412, 0.431, 0.4135, 0.431, 0.4306, 0.431, 0.4533, 0.431, 0.4295, 0.431, 0.4306, 0.431, 0.4542, 0.431, 0.4783, 0.5222, 0.4533, 0.5222, 0.4541, 0.5222, 0.479, 0.5222, 0.4918, 0.5222, 0.4783, 0.5222, 0.479, 0.5222, 0.4923, 0.5222, 0.5058, 0.5222, 0.4918, 0.5222, 0.4923, 0.5222, 0.5058, 0.5222, 0.4533, 0.5222, 0.4533, 0.431, 0.4542, 0.431, 0.4541, 0.5222, 0.5058, 0.5442, 0.4918, 0.5442, 0.4923, 0.5442, 0.5058, 0.5442, 0.4918, 0.5442, 0.4783, 0.5442, 0.479, 0.5442, 0.4923, 0.5442, 0.4783, 0.5442, 0.4533, 0.5442, 0.4541, 0.5442, 0.479, 0.5442, 0.4533, 0.5442, 0.4295, 0.5442, 0.4306, 0.5442, 0.4541, 0.5442, 0.4295, 0.5442, 0.412, 0.5442, 0.4135, 0.5442, 0.4306, 0.5442, 0.412, 0.5442, 0.3983, 0.5442, 0.4001, 0.5442, 0.4135, 0.5442, 0.3983, 0.5442, 0.3881, 0.5442, 0.3902, 0.5442, 0.4001, 0.5442, 0.3881, 0.5442, 0.3813, 0.5442, 0.3838, 0.5442, 0.3902, 0.5442, 0.3813, 0.5442, 0.3881, 0.5442, 0.3902, 0.5442, 0.3838, 0.5442, 0.3881, 0.5442, 0.3983, 0.5442, 0.4001, 0.5442, 0.3902, 0.5442, 0.3983, 0.5442, 0.412, 0.5442, 0.4135, 0.5442, 0.4001, 0.5442, 0.412, 0.5442, 0.4295, 0.5442, 0.4306, 0.5442, 0.4135, 0.5442, 0.4295, 0.5442, 0.4533, 0.5442, 0.4541, 0.5442, 0.4306, 0.5442, 0.4533, 0.5442, 0.4783, 0.5442, 0.479, 0.5442, 0.4541, 0.5442, 0.4783, 0.5442, 0.4918, 0.5442, 0.4923, 0.5442, 0.479, 0.5442, 0.4918, 0.5442, 0.5058, 0.5442, 0.5058, 0.5442, 0.4923, 0.5442, 0.5058, 0.431, 0.5198, 0.431, 0.5194, 0.431, 0.5058, 0.431, 0.5198, 0.431, 0.5333, 0.431, 0.5326, 0.431, 0.5194, 0.431, 0.5333, 0.431, 0.5583, 0.431, 0.5576, 0.431, 0.5326, 0.431, 0.5583, 0.431, 0.5821, 0.431, 0.581, 0.431, 0.5576, 0.431, 0.5821, 0.431, 0.5996, 0.431, 0.5982, 0.431, 0.581, 0.431, 0.5996, 0.431, 0.6133, 0.431, 0.6115, 0.431, 0.5982, 0.431, 0.6133, 0.431, 0.6235, 0.431, 0.6214, 0.431, 0.6115, 0.431, 0.6235, 0.431, 0.6303, 0.431, 0.6279, 0.431, 0.6214, 0.431, 0.6303, 0.431, 0.6235, 0.431, 0.6214, 0.431, 0.6279, 0.431, 0.6235, 0.431, 0.6133, 0.431, 0.6115, 0.431, 0.6214, 0.431, 0.6133, 0.431, 0.5996, 0.431, 0.5982, 0.431, 0.6115, 0.431, 0.5996, 0.431, 0.5821, 0.431, 0.581, 0.431, 0.5982, 0.431, 0.5821, 0.431, 0.5583, 0.431, 0.5575, 0.431, 0.581, 0.431, 0.5583, 0.5222, 0.5333, 0.5222, 0.5326, 0.5222, 0.5575, 0.5222, 0.5333, 0.5222, 0.5198, 0.5222, 0.5194, 0.5222, 0.5326, 0.5222, 0.5198, 0.5222, 0.5058, 0.5222, 0.5058, 0.5222, 0.5194, 0.5222, 0.5583, 0.431, 0.5583, 0.5222, 0.5575, 0.5222, 0.5575, 0.431, 0.5198, 0.5442, 0.5058, 0.5442, 0.5058, 0.5442, 0.5194, 0.5442, 0.5333, 0.5442, 0.5198, 0.5442, 0.5194, 0.5442, 0.5326, 0.5442, 0.5583, 0.5442, 0.5333, 0.5442, 0.5326, 0.5442, 0.5576, 0.5442, 0.5821, 0.5442, 0.5583, 0.5442, 0.5576, 0.5442, 0.581, 0.5442, 0.5996, 0.5442, 0.5821, 0.5442, 0.581, 0.5442, 0.5982, 0.5442, 0.6133, 0.5442, 0.5996, 0.5442, 0.5982, 0.5442, 0.6115, 0.5442, 0.6235, 0.5442, 0.6133, 0.5442, 0.6115, 0.5442, 0.6214, 0.5442, 0.6303, 0.5442, 0.6235, 0.5442, 0.6214, 0.5442, 0.6279, 0.5442, 0.6235, 0.5442, 0.6303, 0.5442, 0.6279, 0.5442, 0.6214, 0.5442, 0.6133, 0.5442, 0.6235, 0.5442, 0.6214, 0.5442, 0.6115, 0.5442, 0.5996, 0.5442, 0.6133, 0.5442, 0.6115, 0.5442, 0.5982, 0.5442, 0.5821, 0.5442, 0.5996, 0.5442, 0.5982, 0.5442, 0.581, 0.5442, 0.5583, 0.5442, 0.5821, 0.5442, 0.581, 0.5442, 0.5576, 0.5442, 0.5333, 0.5442, 0.5583, 0.5442, 0.5576, 0.5442, 0.5326, 0.5442, 0.5198, 0.5442, 0.5333, 0.5442, 0.5326, 0.5442, 0.5194, 0.5442, 0.5058, 0.5442, 0.5198, 0.5442, 0.5194, 0.5442, 0.5058, 0.5442])
me_c_rculo.materials.append(mat_materialda_estrutura)
me_c_rculo.materials.append(mat_dentrodoshops)
me_c_rculo.use_remesh_preserve_volume = False
me_c_rculo.use_remesh_preserve_attributes = False
me_c_rculo.use_mirror_vertex_groups = False
me_c_rculo.update()

# ---- objects
ob_cubo = bpy.data.objects.new('Cubo', me_cubo)
ob_c_rculo_001 = bpy.data.objects.new('Círculo.001', me_c_rculo_002)
ob_c_rculo = bpy.data.objects.new('Círculo', me_c_rculo)
ob_lamp = bpy.data.objects.new('Lamp', light_lamp)
ob_camera = bpy.data.objects.new('Camera', cam_camera)

# ---- transforms, parenting, visibility, modifiers, constraints
ob_cubo.location = (0.104, 0.2323, 0.3064)
ob_cubo.rotation_euler = (0.0, 0.0, 1.571)
ob_cubo.scale = (0.1909, 1.343, 0.2874)
ob_cubo.lineart.crease_threshold = 0.0
ob_c_rculo_001.location = (0.05719, -0.0625, 1.78)
ob_c_rculo_001.rotation_euler = (-1.571, 1.571, 0.0)
ob_c_rculo_001.scale = (0.7143, 0.7922, 0.7143)
ob_c_rculo_001.lineart.crease_threshold = 0.0
ob_c_rculo.location = (0.1029, -0.1251, 1.001)
ob_c_rculo.rotation_euler = (0.0, 0.0, 1.571)
ob_c_rculo.lineart.crease_threshold = 0.0
ob_lamp.location = (4.076, 1.005, 5.904)
ob_lamp.rotation_euler = (0.6503, 0.05522, 1.866)
ob_lamp.lock_rotations_4d = False
ob_lamp.empty_display_type = 'ARROWS'
ob_lamp.color = (0.0, 0.0, 0.0, 0.0)
ob_lamp.lineart.crease_threshold = 0.0
ob_camera.location = (7.481, -6.508, 5.344)
ob_camera.rotation_euler = (1.109, 0.01082, 0.8149)
ob_camera.lock_rotations_4d = False
ob_camera.empty_display_type = 'ARROWS'
ob_camera.color = (0.0, 0.0, 0.0, 0.0)
ob_camera.display_type = 'WIRE'
ob_camera.lineart.crease_threshold = 0.0

# ---- collection membership
col_collection_1.objects.link(ob_cubo)
col_collection_1.objects.link(ob_c_rculo_001)
col_collection_1.objects.link(ob_c_rculo)
col_collection_1.objects.link(ob_lamp)
col_collection_1.objects.link(ob_camera)

# ---- scene / render settings (as saved in the file)
scene.camera = ob_camera
scene.frame_start = 1; scene.frame_end = 250; scene.frame_set(1)
scene.render.engine = 'BLENDER_EEVEE_NEXT'
scene.render.resolution_percentage = 50
scene.render.dither_intensity = 0.0
scene.cycles.use_denoising = False
scene.cycles.samples = 10
scene.cycles.sampling_pattern = 'TABULATED_SOBOL'
scene.cycles.light_sampling_threshold = 0.0
scene.cycles.use_adaptive_sampling = False
scene.cycles.use_light_tree = False
scene.cycles.blur_glossy = 0.0
scene.cycles.volume_bounces = 1
scene.cycles.pixel_filter_type = 'GAUSSIAN'
scene.cycles.sample_clamp_indirect = 0.0
scene.view_settings.view_transform = 'Standard'
bpy.context.view_layer.update()
